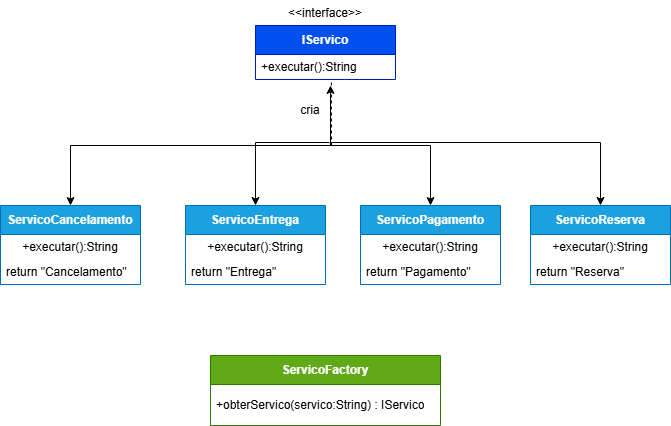

The diagram above was exported from draw.io. Its source (the exported page's mxGraphModel, read from the mxfile embedded in the PNG):
<mxGraphModel dx="1005" dy="546" grid="1" gridSize="10" guides="1" tooltips="1" connect="1" arrows="1" fold="1" page="1" pageScale="1" pageWidth="850" pageHeight="1100" background="light-dark(#FFFFFF,#CCCCCC)" math="0" shadow="0">
  <root>
    <mxCell id="0" />
    <mxCell id="1" parent="0" />
    <mxCell id="tTIP0EPptNqrMfmDuote-1" parent="1" style="swimlane;fontStyle=1;align=center;verticalAlign=middle;childLayout=stackLayout;horizontal=1;startSize=29;horizontalStack=0;resizeParent=1;resizeParentMax=0;resizeLast=0;collapsible=0;marginBottom=0;html=1;whiteSpace=wrap;fontColor=#ffffff;fillColor=#0050ef;strokeColor=#001DBC;labelBackgroundColor=none;" value="IServico" vertex="1">
      <mxGeometry height="54" width="140" x="355" y="40" as="geometry" />
    </mxCell>
    <mxCell id="tTIP0EPptNqrMfmDuote-3" parent="tTIP0EPptNqrMfmDuote-1" style="text;html=1;strokeColor=none;fillColor=none;align=left;verticalAlign=middle;spacingLeft=4;spacingRight=4;overflow=hidden;rotatable=0;points=[[0,0.5],[1,0.5]];portConstraint=eastwest;whiteSpace=wrap;fontColor=light-dark(#000000,#000000);labelBackgroundColor=none;" value="+executar():String" vertex="1">
      <mxGeometry height="25" width="140" y="29" as="geometry" />
    </mxCell>
    <mxCell id="tTIP0EPptNqrMfmDuote-5" parent="1" style="swimlane;fontStyle=1;align=center;verticalAlign=middle;childLayout=stackLayout;horizontal=1;startSize=29;horizontalStack=0;resizeParent=1;resizeParentMax=0;resizeLast=0;collapsible=0;marginBottom=0;html=1;whiteSpace=wrap;fontColor=#ffffff;fillColor=#1ba1e2;strokeColor=#006EAF;labelBackgroundColor=none;" value="ServicoCancelamento" vertex="1">
      <mxGeometry height="79" width="140" x="100" y="220" as="geometry" />
    </mxCell>
    <mxCell id="tTIP0EPptNqrMfmDuote-6" parent="tTIP0EPptNqrMfmDuote-5" style="text;html=1;strokeColor=none;fillColor=none;align=center;verticalAlign=middle;spacingLeft=4;spacingRight=4;overflow=hidden;rotatable=0;points=[[0,0.5],[1,0.5]];portConstraint=eastwest;whiteSpace=wrap;fontColor=light-dark(#000000,#000000);labelBackgroundColor=none;" value="&lt;span style=&quot;text-align: left;&quot;&gt;+executar():String&lt;/span&gt;" vertex="1">
      <mxGeometry height="25" width="140" y="29" as="geometry" />
    </mxCell>
    <mxCell id="tTIP0EPptNqrMfmDuote-7" parent="tTIP0EPptNqrMfmDuote-5" style="text;html=1;strokeColor=none;fillColor=none;align=left;verticalAlign=middle;spacingLeft=4;spacingRight=4;overflow=hidden;rotatable=0;points=[[0,0.5],[1,0.5]];portConstraint=eastwest;whiteSpace=wrap;fontColor=light-dark(#000000,#000000);labelBackgroundColor=none;" value="return &quot;Cancelamento&quot;" vertex="1">
      <mxGeometry height="25" width="140" y="54" as="geometry" />
    </mxCell>
    <mxCell id="tTIP0EPptNqrMfmDuote-8" parent="1" style="swimlane;fontStyle=1;align=center;verticalAlign=middle;childLayout=stackLayout;horizontal=1;startSize=29;horizontalStack=0;resizeParent=1;resizeParentMax=0;resizeLast=0;collapsible=0;marginBottom=0;html=1;whiteSpace=wrap;fontColor=#ffffff;fillColor=#1ba1e2;strokeColor=#006EAF;labelBackgroundColor=none;" value="ServicoEntrega" vertex="1">
      <mxGeometry height="79" width="140" x="285" y="220" as="geometry" />
    </mxCell>
    <mxCell id="tTIP0EPptNqrMfmDuote-9" parent="tTIP0EPptNqrMfmDuote-8" style="text;html=1;strokeColor=none;fillColor=none;align=center;verticalAlign=middle;spacingLeft=4;spacingRight=4;overflow=hidden;rotatable=0;points=[[0,0.5],[1,0.5]];portConstraint=eastwest;whiteSpace=wrap;fontColor=light-dark(#000000,#000000);labelBackgroundColor=none;" value="&lt;span style=&quot;text-align: left;&quot;&gt;+executar():String&lt;/span&gt;" vertex="1">
      <mxGeometry height="25" width="140" y="29" as="geometry" />
    </mxCell>
    <mxCell id="tTIP0EPptNqrMfmDuote-10" parent="tTIP0EPptNqrMfmDuote-8" style="text;html=1;strokeColor=none;fillColor=none;align=left;verticalAlign=middle;spacingLeft=4;spacingRight=4;overflow=hidden;rotatable=0;points=[[0,0.5],[1,0.5]];portConstraint=eastwest;whiteSpace=wrap;fontColor=light-dark(#000000,#000000);labelBackgroundColor=none;" value="return &quot;Entrega&quot;" vertex="1">
      <mxGeometry height="25" width="140" y="54" as="geometry" />
    </mxCell>
    <mxCell id="tTIP0EPptNqrMfmDuote-11" parent="1" style="swimlane;fontStyle=1;align=center;verticalAlign=middle;childLayout=stackLayout;horizontal=1;startSize=29;horizontalStack=0;resizeParent=1;resizeParentMax=0;resizeLast=0;collapsible=0;marginBottom=0;html=1;whiteSpace=wrap;fontColor=#ffffff;fillColor=#1ba1e2;strokeColor=#006EAF;labelBackgroundColor=none;" value="ServicoPagamento" vertex="1">
      <mxGeometry height="79" width="140" x="460" y="220" as="geometry" />
    </mxCell>
    <mxCell id="tTIP0EPptNqrMfmDuote-12" parent="tTIP0EPptNqrMfmDuote-11" style="text;html=1;strokeColor=none;fillColor=none;align=center;verticalAlign=middle;spacingLeft=4;spacingRight=4;overflow=hidden;rotatable=0;points=[[0,0.5],[1,0.5]];portConstraint=eastwest;whiteSpace=wrap;fontColor=light-dark(#000000,#000000);labelBackgroundColor=none;" value="&lt;span style=&quot;text-align: left;&quot;&gt;+executar():String&lt;/span&gt;" vertex="1">
      <mxGeometry height="25" width="140" y="29" as="geometry" />
    </mxCell>
    <mxCell id="tTIP0EPptNqrMfmDuote-13" parent="tTIP0EPptNqrMfmDuote-11" style="text;html=1;strokeColor=none;fillColor=none;align=left;verticalAlign=middle;spacingLeft=4;spacingRight=4;overflow=hidden;rotatable=0;points=[[0,0.5],[1,0.5]];portConstraint=eastwest;whiteSpace=wrap;fontColor=light-dark(#000000,#000000);labelBackgroundColor=none;" value="return &quot;Pagamento&quot;" vertex="1">
      <mxGeometry height="25" width="140" y="54" as="geometry" />
    </mxCell>
    <mxCell id="tTIP0EPptNqrMfmDuote-14" parent="1" style="swimlane;fontStyle=1;align=center;verticalAlign=middle;childLayout=stackLayout;horizontal=1;startSize=29;horizontalStack=0;resizeParent=1;resizeParentMax=0;resizeLast=0;collapsible=0;marginBottom=0;html=1;whiteSpace=wrap;fontColor=#ffffff;fillColor=#1ba1e2;strokeColor=#006EAF;labelBackgroundColor=none;" value="ServicoReserva" vertex="1">
      <mxGeometry height="79" width="140" x="630" y="220" as="geometry" />
    </mxCell>
    <mxCell id="tTIP0EPptNqrMfmDuote-15" parent="tTIP0EPptNqrMfmDuote-14" style="text;html=1;strokeColor=none;fillColor=none;align=center;verticalAlign=middle;spacingLeft=4;spacingRight=4;overflow=hidden;rotatable=0;points=[[0,0.5],[1,0.5]];portConstraint=eastwest;whiteSpace=wrap;fontColor=light-dark(#000000,#000000);labelBackgroundColor=none;" value="&lt;span style=&quot;text-align: left;&quot;&gt;+executar():String&lt;/span&gt;" vertex="1">
      <mxGeometry height="25" width="140" y="29" as="geometry" />
    </mxCell>
    <mxCell id="tTIP0EPptNqrMfmDuote-16" parent="tTIP0EPptNqrMfmDuote-14" style="text;html=1;strokeColor=none;fillColor=none;align=left;verticalAlign=middle;spacingLeft=4;spacingRight=4;overflow=hidden;rotatable=0;points=[[0,0.5],[1,0.5]];portConstraint=eastwest;whiteSpace=wrap;fontColor=light-dark(#000000,#000000);labelBackgroundColor=none;" value="return &quot;Reserva&quot;" vertex="1">
      <mxGeometry height="25" width="140" y="54" as="geometry" />
    </mxCell>
    <mxCell id="tTIP0EPptNqrMfmDuote-2" parent="1" style="text;html=1;strokeColor=none;fillColor=none;align=center;verticalAlign=middle;spacingLeft=4;spacingRight=4;overflow=hidden;rotatable=0;points=[[0,0.5],[1,0.5]];portConstraint=eastwest;whiteSpace=wrap;fontColor=light-dark(#000000,#000000);labelBackgroundColor=none;" value="&amp;lt;&amp;lt;interface&amp;gt;&amp;gt;" vertex="1">
      <mxGeometry height="25" width="140" x="355" y="15" as="geometry" />
    </mxCell>
    <mxCell id="tTIP0EPptNqrMfmDuote-18" edge="1" parent="1" style="edgeStyle=orthogonalEdgeStyle;rounded=0;orthogonalLoop=1;jettySize=auto;html=1;entryX=0.5;entryY=0;entryDx=0;entryDy=0;fontColor=light-dark(#000000,#000000);labelBackgroundColor=none;" target="tTIP0EPptNqrMfmDuote-14">
      <mxGeometry relative="1" as="geometry">
        <Array as="points">
          <mxPoint x="431" y="157" />
          <mxPoint x="700" y="157" />
        </Array>
        <mxPoint x="431" y="160" as="sourcePoint" />
      </mxGeometry>
    </mxCell>
    <mxCell id="tTIP0EPptNqrMfmDuote-19" edge="1" parent="1" style="edgeStyle=orthogonalEdgeStyle;rounded=0;orthogonalLoop=1;jettySize=auto;html=1;fontColor=light-dark(#000000,#000000);labelBackgroundColor=none;" target="tTIP0EPptNqrMfmDuote-11">
      <mxGeometry relative="1" as="geometry">
        <mxPoint x="430" y="160" as="sourcePoint" />
      </mxGeometry>
    </mxCell>
    <mxCell id="tTIP0EPptNqrMfmDuote-20" edge="1" parent="1" style="edgeStyle=orthogonalEdgeStyle;rounded=0;orthogonalLoop=1;jettySize=auto;html=1;entryX=0.5;entryY=0;entryDx=0;entryDy=0;fontColor=light-dark(#000000,#000000);labelBackgroundColor=none;" target="tTIP0EPptNqrMfmDuote-8">
      <mxGeometry relative="1" as="geometry">
        <mxPoint x="429" y="157" as="sourcePoint" />
      </mxGeometry>
    </mxCell>
    <mxCell id="tTIP0EPptNqrMfmDuote-21" edge="1" parent="1" style="edgeStyle=orthogonalEdgeStyle;rounded=0;orthogonalLoop=1;jettySize=auto;html=1;entryX=0.5;entryY=0;entryDx=0;entryDy=0;fontColor=light-dark(#000000,#000000);labelBackgroundColor=none;" target="tTIP0EPptNqrMfmDuote-5">
      <mxGeometry relative="1" as="geometry">
        <mxPoint x="430" y="160" as="sourcePoint" />
      </mxGeometry>
    </mxCell>
    <mxCell id="tTIP0EPptNqrMfmDuote-23" parent="1" style="text;html=1;whiteSpace=wrap;strokeColor=none;fillColor=none;align=center;verticalAlign=middle;rounded=0;fontColor=light-dark(#000000,#000000);labelBackgroundColor=none;" value="cria" vertex="1">
      <mxGeometry height="30" width="60" x="380" y="110" as="geometry" />
    </mxCell>
    <mxCell id="tTIP0EPptNqrMfmDuote-24" parent="1" style="swimlane;fontStyle=1;align=center;verticalAlign=middle;childLayout=stackLayout;horizontal=1;startSize=29;horizontalStack=0;resizeParent=1;resizeParentMax=0;resizeLast=0;collapsible=0;marginBottom=0;html=1;whiteSpace=wrap;fontColor=#ffffff;fillColor=#60a917;strokeColor=#2D7600;labelBackgroundColor=none;" value="ServicoFactory" vertex="1">
      <mxGeometry height="70" width="230" x="310" y="370" as="geometry" />
    </mxCell>
    <mxCell id="tTIP0EPptNqrMfmDuote-25" parent="tTIP0EPptNqrMfmDuote-24" style="text;html=1;strokeColor=none;fillColor=none;align=left;verticalAlign=middle;spacingLeft=4;spacingRight=4;overflow=hidden;rotatable=0;points=[[0,0.5],[1,0.5]];portConstraint=eastwest;whiteSpace=wrap;fontColor=light-dark(#000000,#000000);labelBackgroundColor=none;" value="+obterServico(servico:String) : IServico" vertex="1">
      <mxGeometry height="41" width="230" y="29" as="geometry" />
    </mxCell>
    <mxCell id="tTIP0EPptNqrMfmDuote-26" edge="1" parent="1" style="endArrow=none;dashed=1;html=1;rounded=0;entryX=0.542;entryY=1.028;entryDx=0;entryDy=0;entryPerimeter=0;fontColor=light-dark(#000000,#000000);labelBackgroundColor=none;" target="tTIP0EPptNqrMfmDuote-3" value="">
      <mxGeometry height="50" relative="1" width="50" as="geometry">
        <mxPoint x="431" y="160" as="sourcePoint" />
        <mxPoint x="470" y="240" as="targetPoint" />
      </mxGeometry>
    </mxCell>
    <mxCell id="tTIP0EPptNqrMfmDuote-27" edge="1" parent="1" style="endArrow=classic;html=1;rounded=0;fontColor=light-dark(#000000,#000000);labelBackgroundColor=none;" value="">
      <mxGeometry height="50" relative="1" width="50" as="geometry">
        <mxPoint x="430" y="160" as="sourcePoint" />
        <mxPoint x="430" y="100" as="targetPoint" />
      </mxGeometry>
    </mxCell>
  </root>
</mxGraphModel>